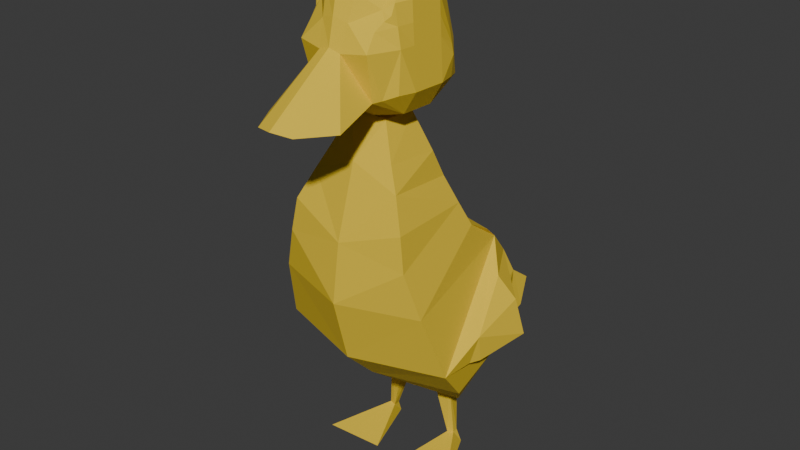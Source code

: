 # Source: pato.blend  (saved by Blender 4.0.36; exported with 4.5.12 LTS)
import bpy
from mathutils import Matrix  # noqa: F401  (used for matrix-valued properties, if any)

bpy.ops.wm.read_factory_settings(use_empty=True)
scene = bpy.context.scene
scene.name = 'Scene'

# ---- collections
col_collection = bpy.data.collections.new('Collection'); scene.collection.children.link(col_collection)

# ---- materials (node trees are filled in below, after node groups)
mat_material_001 = bpy.data.materials.new('Material.001')

# ---- material node trees
mat_material_001.use_nodes = True; mat_material_001.node_tree.nodes.clear()
_N = mat_material_001.node_tree.nodes; _L = mat_material_001.node_tree.links
n0 = _N.new('ShaderNodeBsdfPrincipled'); n0.name = 'Principled BSDF'; n0.location = (10, 300)
n0.inputs[0].default_value = (0.8003, 0.5618, 0.02985, 1.0)
n0.inputs[2].default_value = 0.8364
n0.inputs[3].default_value = 1.45
n1 = _N.new('ShaderNodeOutputMaterial'); n1.name = 'Material Output'; n1.location = (300, 300)
_L.new(n0.outputs[0], n1.inputs[0])
n1.is_active_output = True

# ---- world
world_world = bpy.data.worlds.new('World'); scene.world = world_world
world_world.use_nodes = True; world_world.node_tree.nodes.clear()
_N = world_world.node_tree.nodes; _L = world_world.node_tree.links
n0 = _N.new('ShaderNodeOutputWorld'); n0.name = 'World Output'; n0.location = (300, 300)
n1 = _N.new('ShaderNodeBackground'); n1.name = 'Background'; n1.location = (10, 300)
n1.inputs[0].default_value = (0.05088, 0.05088, 0.05088, 1.0)
_L.new(n1.outputs[0], n0.inputs[0])
n0.is_active_output = True
world_world.color = (0.05088, 0.05088, 0.05088)
world_world.use_sun_shadow = False
world_world.sun_shadow_jitter_overblur = 0.0

# ---- meshes
me_cube_001 = bpy.data.meshes.new('Cube.001')
me_cube_001.from_pydata([(1.025, 0.5345, -2.029), (1.06, -0.8517, 0.8007), (0.7758, 1.266, -2.035), (0.9669, 0.8224, 0.8875), (0.0, 1.0, -2.09), (0.0, 1.0, 1.0), (0.0, 0.5345, -2.046), (0.0, -1.0, 1.0), (0.0, 1.0, 1.0), (0.8501, 0.6524, 1.276), (0.9691, -0.8077, 1.333), (0.0, -1.0, 1.0), (0.0, 1.0, 1.0), (0.6098, 0.5951, 1.658), (0.7424, -0.6282, 1.815), (0.0, -1.0, 1.0), (0.0, 0.418, 2.119), (0.5497, 0.4123, 2.086), (0.5575, -0.5061, 2.173), (0.0, -0.6553, 2.134), (0.0, 0.2552, 2.708), (0.3022, 0.2495, 2.686), (0.3022, -0.3126, 2.702), (0.0, -0.3069, 2.724), (1.493, -0.4289, -0.9279), (0.0, -0.8705, -0.9673), (1.283, -0.7403, 0.09956), (0.0, -1.136, 0.06742), (1.283, 1.0, -1.317), (1.379, 0.07023, -1.52), (0.0, -0.3129, -1.534), (0.7654, 1.964, -1.596), (0.1767, 1.964, -1.879), (0.0, 1.964, -2.004), (0.8855, 2.073, -1.327), (0.4385, 2.248, -1.524), (0.0, 2.248, -1.507), (0.9535, 2.287, -1.152), (0.8417, 2.591, -0.8035), (0.0, 2.884, -1.229), (0.9673, 1.998, -0.3849), (0.7886, 2.051, -0.4017), (0.0, 2.191, -0.428), (0.9245, 1.491, 0.4244), (0.0, 1.808, 0.3272), (0.8565, 1.853, 0.02038), (0.0, 2.081, -0.04138), (0.9924, 1.189, 0.6801), (0.0, 1.437, 0.6891), (1.302, 1.088, 0.03142), (1.565, 1.191, -0.3203), (1.547, 0.2997, -0.5715), (1.247, 1.451, -0.4447), (1.491, 0.1625, -0.9742), (1.706, 1.248, -0.9008), (1.545, 0.3533, -0.9964), (0.9002, 0.9001, -2.032), (0.0, 0.7672, -2.068), (0.5172, 1.177, -2.053), (0.2586, 1.089, -2.072), (0.1007, 0.2533, 2.7), (0.2015, 0.2514, 2.693), (0.2015, -0.3107, 2.71), (0.1007, -0.3088, 2.717), (0.6002, 0.8558, -2.044), (0.3001, 0.8115, -2.056), (0.6603, 1.012, -3.071), (0.5757, 1.009, -3.102), (0.6704, 0.9173, -3.081), (0.5664, 0.8862, -3.096), (0.7226, 1.062, -3.319), (0.5869, 1.086, -3.312), (1.2, -0.002845, -3.308), (0.2579, 0.07589, -3.326), (0.2568, -0.2466, 4.818), (0.0, -0.2447, 4.825), (0.0, 0.3174, 4.809), (0.2568, 0.3155, 4.801), (0.6187, 0.2523, 2.853), (0.6187, -0.3097, 2.87), (0.5238, 0.3145, 4.686), (0.5238, -0.2476, 4.702), (0.8239, 0.2527, 3.203), (0.8239, -0.3094, 3.22), (0.7019, 0.3149, 4.409), (0.7019, -0.2472, 4.426), (0.5105, -0.8274, 3.135), (0.0, -0.9355, 3.107), (0.2551, -0.8187, 4.555), (0.0, -0.8873, 4.644), (0.6169, -0.7481, 3.174), (0.522, -0.625, 4.336), (0.7542, -0.5789, 3.227), (0.6373, -0.5167, 4.42), (0.0, 0.94, 3.115), (0.3057, 0.842, 3.15), (0.0, 0.7261, 4.526), (0.2913, 0.7154, 4.416), (0.6207, 0.799, 3.149), (0.5337, 0.6898, 4.202), (0.7294, 0.568, 3.186), (0.704, 0.5587, 3.806), (0.7617, -0.2777, 3.835), (0.7617, 0.2844, 3.818), (0.1786, -1.056, 3.796), (0.0, -1.07, 3.849), (0.5685, -0.9892, 3.844), (0.76, -0.5471, 3.844), (0.2984, 0.9133, 3.801), (0.0, 0.9593, 3.92), (0.5763, 0.7986, 3.664), (0.7637, 0.5632, 3.505), (0.6378, -1.578, 2.971), (0.0, -1.686, 2.943), (0.0, -2.188, 3.035), (0.3058, -2.085, 2.993), (0.7318, -0.2625, 4.13), (0.7318, 0.2996, 4.114), (0.2168, -0.9373, 4.176), (0.5453, -0.8071, 4.09), (0.6987, -0.5319, 4.132), (0.2948, 0.8144, 4.108), (0.0, 0.8427, 4.223), (0.555, 0.7442, 3.933), (0.7338, 0.561, 3.655), (0.0, -0.9786, 4.246), (0.5864, -0.6701, 4.204), (0.5993, -0.6224, 4.289), (0.6504, -0.6013, 4.274), (0.6465, -0.5724, 4.324)], [], [(1, 9, 10), (14, 17, 18), (9, 14, 10), (18, 21, 22), (81, 93, 85), (2, 31, 28), (35, 37, 34), (31, 35, 34), (2, 28, 0, 56), (37, 38, 41, 40), (45, 53, 24), (43, 47, 3, 26), (26, 3, 1), (26, 24, 43), (28, 31, 34), (28, 24, 29), (45, 24, 40), (40, 41, 45), (51, 50, 49), (43, 51, 49), (45, 49, 50), (52, 55, 53), (51, 24, 53, 55), (51, 54, 50), (50, 52, 45), (2, 64, 58), (4, 65, 57), (64, 69, 68), (44, 45, 46), (42, 38, 39), (46, 41, 42), (39, 35, 36), (36, 32, 33), (48, 43, 44), (32, 2, 58), (6, 57, 65), (30, 24, 25), (27, 1, 7), (25, 26, 27), (21, 62, 22), (61, 63, 62), (13, 16, 17), (63, 23, 19), (5, 8, 9, 3), (10, 14, 15, 11), (12, 47, 48), (14, 19, 15), (1, 10, 11, 7), (30, 0, 29), (69, 71, 73), (59, 69, 65), (59, 66, 67), (64, 66, 58), (70, 73, 71), (67, 66, 70, 71), (68, 70, 66), (69, 72, 68), (77, 75, 74), (77, 96, 76), (78, 95, 98), (80, 85, 84), (79, 92, 90), (63, 78, 79), (77, 81, 80), (116, 117, 84, 85), (81, 88, 91), (79, 82, 83), (82, 111, 103), (125, 88, 89), (86, 106, 104), (90, 107, 106), (116, 85, 93, 120), (63, 87, 23), (79, 86, 63), (75, 88, 74), (121, 99, 123), (122, 97, 121), (123, 101, 124), (78, 100, 82), (80, 97, 77), (84, 99, 80), (60, 94, 95), (98, 111, 100), (94, 108, 95), (95, 110, 98), (83, 107, 92), (119, 107, 120), (118, 106, 119), (87, 112, 113), (103, 124, 117), (82, 102, 83), (113, 115, 114), (104, 112, 86), (104, 114, 115), (117, 101, 84), (118, 91, 88), (91, 126, 127), (110, 124, 111), (109, 121, 108), (108, 123, 110), (102, 120, 107), (105, 118, 125), (103, 116, 102), (127, 128, 129), (120, 126, 119), (120, 129, 128), (91, 129, 93), (16, 21, 17), (8, 13, 9), (16, 20, 21), (13, 12, 16), (8, 12, 13), (12, 3, 47), (48, 47, 43), (44, 43, 45), (46, 45, 41), (42, 41, 38), (39, 38, 35), (36, 35, 32), (35, 38, 37), (31, 32, 35), (2, 32, 31), (37, 40, 34), (40, 28, 34), (29, 0, 28), (28, 40, 24), (58, 59, 32), (59, 4, 33), (32, 59, 33), (2, 56, 64), (65, 64, 0), (64, 56, 0), (0, 6, 65), (4, 59, 65), (64, 68, 66), (59, 58, 66), (64, 65, 69), (59, 67, 69), (69, 73, 72), (69, 67, 71), (68, 72, 70), (70, 72, 73), (30, 6, 0), (30, 29, 24), (25, 24, 26), (27, 26, 1), (14, 18, 19), (19, 18, 22), (22, 62, 19), (62, 63, 19), (18, 17, 21), (14, 13, 17), (9, 13, 14), (1, 3, 9), (43, 24, 51), (45, 43, 49), (51, 55, 54), (50, 54, 52), (45, 52, 53), (52, 54, 55), (21, 61, 62), (61, 60, 63), (63, 86, 87), (63, 60, 78), (79, 90, 86), (78, 60, 95), (60, 20, 94), (78, 98, 100), (79, 78, 82), (79, 83, 92), (104, 115, 112), (86, 90, 106), (90, 92, 107), (83, 102, 107), (82, 103, 102), (82, 100, 111), (98, 110, 111), (95, 108, 110), (94, 109, 108), (109, 122, 121), (108, 121, 123), (110, 123, 124), (103, 111, 124), (103, 117, 116), (102, 116, 120), (119, 106, 107), (104, 105, 114), (118, 104, 106), (105, 104, 118), (125, 118, 88), (118, 119, 91), (91, 127, 129), (91, 119, 126), (127, 126, 128), (120, 93, 129), (120, 128, 126), (123, 99, 101), (117, 124, 101), (121, 97, 99), (122, 96, 97), (77, 97, 96), (80, 99, 97), (84, 101, 99), (80, 81, 85), (77, 74, 81), (77, 76, 75), (75, 89, 88), (81, 74, 88), (81, 91, 93), (87, 86, 112), (113, 112, 115)])
_uv = me_cube_001.uv_layers.new(name='UVMap')
_uv.uv.foreach_set('vector', [0.625, 0.75, 0.625, 0.5, 0.625, 0.75, 0.625, 0.75, 0.625, 0.5, 0.625, 0.75, 0.625, 0.5, 0.625, 0.75, 0.625, 0.75, 0.625, 0.75, 0.625, 0.5, 0.625, 0.75, 0.7083, 0.75, 0.7083, 0.75, 0.7083, 0.75, 0.0, 0.0, 0.0, 0.0, 0.0, 0.0, 0.0, 0.0, 0.0, 0.0, 0.0, 0.0, 0.0, 0.0, 0.0, 0.0, 0.0, 0.0, 0.375, 0.5, 0.0, 0.0, 0.375, 0.75, 0.375, 0.625, 0.0, 0.0, 0.0, 0.0, 0.0, 0.0, 0.0, 0.0, 0.1562, 0.125, 0.5, 0.75, 0.5, 0.75, 0.3125, 0.25, 0.4688, 0.375, 0.625, 0.5, 0.5625, 0.75, 0.5625, 0.75, 0.625, 0.5, 0.625, 0.75, 0.5625, 0.75, 0.5, 0.75, 0.3125, 0.25, 0.0, 0.0, 0.0, 0.0, 0.0, 0.0, 0.0, 0.0, 0.5, 0.75, 0.4375, 0.75, 0.1562, 0.125, 0.5, 0.75, 0.0, 0.0, 0.0, 0.0, 0.0, 0.0, 0.1562, 0.125, 0.5, 0.75, 0.1562, 0.125, 0.3125, 0.25, 0.3125, 0.25, 0.5, 0.75, 0.3125, 0.25, 0.1562, 0.125, 0.3125, 0.25, 0.1562, 0.125, 0.1562, 0.125, 0.5, 0.75, 0.5, 0.75, 0.5, 0.75, 0.5, 0.75, 0.5, 0.75, 0.5, 0.75, 0.5, 0.75, 0.1562, 0.125, 0.1562, 0.125, 0.1562, 0.125, 0.1562, 0.125, 0.1562, 0.125, 0.375, 0.5, 0.3333, 0.625, 0.3333, 0.5, 0.25, 0.5, 0.2917, 0.625, 0.25, 0.625, 0.3333, 0.625, 0.2917, 0.625, 0.3333, 0.625, 0.125, 0.25, 0.1562, 0.125, 0.1875, 0.375, 0.25, 0.5, 0.375, 0.5, 0.25, 0.5, 0.1875, 0.375, 0.0, 0.0, 0.25, 0.5, 0.25, 0.5, 0.375, 0.5, 0.25, 0.5, 0.25, 0.5, 0.375, 0.5, 0.25, 0.5, 0.0625, 0.125, 0.3125, 0.25, 0.125, 0.25, 0.375, 0.5, 0.375, 0.5, 0.3333, 0.5, 0.25, 0.75, 0.25, 0.625, 0.2917, 0.625, 0.4375, 0.875, 0.5, 0.75, 0.5, 0.875, 0.5625, 0.875, 0.625, 0.75, 0.625, 0.875, 0.5, 0.875, 0.5625, 0.75, 0.5625, 0.875, 0.625, 0.5, 0.6667, 0.75, 0.625, 0.75, 0.6667, 0.5, 0.7083, 0.75, 0.6667, 0.75, 0.625, 0.5, 0.0, 0.0, 0.625, 0.5, 0.625, 0.8333, 0.625, 0.875, 0.625, 0.875, 0.625, 0.375, 0.625, 0.375, 0.625, 0.5, 0.625, 0.5, 0.625, 0.75, 0.625, 0.75, 0.625, 0.875, 0.625, 0.875, 0.0, 0.0, 0.4688, 0.375, 0.0625, 0.125, 0.625, 0.75, 0.625, 0.875, 0.625, 0.875, 0.625, 0.75, 0.625, 0.75, 0.625, 0.875, 0.625, 0.875, 0.4375, 0.875, 0.375, 0.75, 0.4375, 0.75, 0.2917, 0.625, 0.2917, 0.5, 0.2917, 0.625, 0.2917, 0.5, 0.2917, 0.625, 0.2917, 0.625, 0.2917, 0.5, 0.3333, 0.5, 0.2917, 0.5, 0.3333, 0.625, 0.3333, 0.5, 0.3333, 0.5, 0.3333, 0.5, 0.2917, 0.625, 0.2917, 0.5, 0.2917, 0.5, 0.3333, 0.5, 0.3333, 0.5, 0.2917, 0.5, 0.3333, 0.625, 0.3333, 0.5, 0.3333, 0.5, 0.2917, 0.625, 0.3333, 0.625, 0.3333, 0.625, 0.7083, 0.5, 0.75, 0.75, 0.7083, 0.75, 0.7083, 0.5, 0.75, 0.5, 0.75, 0.5, 0.7083, 0.5, 0.7083, 0.5, 0.7083, 0.5, 0.7083, 0.5, 0.7083, 0.75, 0.7083, 0.5, 0.7083, 0.75, 0.7083, 0.75, 0.7083, 0.75, 0.7083, 0.75, 0.7083, 0.5, 0.7083, 0.75, 0.7083, 0.5, 0.7083, 0.75, 0.7083, 0.5, 0.7083, 0.75, 0.7083, 0.5, 0.7083, 0.5, 0.7083, 0.75, 0.7083, 0.75, 0.7083, 0.75, 0.7083, 0.75, 0.7083, 0.75, 0.7083, 0.5, 0.7083, 0.75, 0.7083, 0.5, 0.7083, 0.5, 0.7083, 0.5, 0.625, 0.875, 0.625, 0.8333, 0.625, 0.875, 0.625, 0.8333, 0.625, 0.8333, 0.625, 0.8333, 0.625, 0.8333, 0.625, 0.8333, 0.625, 0.8333, 0.7083, 0.75, 0.7083, 0.75, 0.7083, 0.75, 0.7083, 0.75, 0.625, 0.8333, 0.625, 0.875, 0.625, 0.875, 0.7083, 0.75, 0.7083, 0.75, 0.7083, 0.75, 0.75, 0.75, 0.7083, 0.75, 0.7083, 0.75, 0.625, 0.4167, 0.625, 0.4167, 0.625, 0.4167, 0.625, 0.375, 0.625, 0.4167, 0.625, 0.4167, 0.625, 0.4167, 0.625, 0.4167, 0.625, 0.4167, 0.7083, 0.5, 0.7083, 0.5, 0.7083, 0.5, 0.7083, 0.5, 0.7083, 0.5, 0.7083, 0.5, 0.7083, 0.5, 0.7083, 0.5, 0.7083, 0.5, 0.625, 0.4167, 0.625, 0.375, 0.625, 0.4167, 0.625, 0.4167, 0.625, 0.4167, 0.625, 0.4167, 0.625, 0.375, 0.625, 0.4167, 0.625, 0.4167, 0.625, 0.4167, 0.625, 0.4167, 0.625, 0.4167, 0.7083, 0.75, 0.7083, 0.75, 0.7083, 0.75, 0.625, 0.8333, 0.625, 0.8333, 0.625, 0.8333, 0.625, 0.8333, 0.625, 0.8333, 0.625, 0.8333, 0.625, 0.875, 0.625, 0.8333, 0.625, 0.875, 0.7083, 0.5, 0.7083, 0.5, 0.7083, 0.5, 0.7083, 0.5, 0.7083, 0.75, 0.7083, 0.75, 0.625, 0.875, 0.625, 0.8333, 0.625, 0.875, 0.625, 0.8333, 0.625, 0.8333, 0.625, 0.8333, 0.625, 0.8333, 0.625, 0.875, 0.625, 0.8333, 0.7083, 0.5, 0.7083, 0.5, 0.7083, 0.5, 0.625, 0.8333, 0.625, 0.8333, 0.625, 0.8333, 0.625, 0.8333, 0.625, 0.8333, 0.625, 0.8333, 0.625, 0.4167, 0.625, 0.4167, 0.625, 0.4167, 0.625, 0.375, 0.625, 0.4167, 0.625, 0.4167, 0.625, 0.4167, 0.625, 0.4167, 0.625, 0.4167, 0.7083, 0.75, 0.7083, 0.75, 0.7083, 0.75, 0.625, 0.875, 0.625, 0.8333, 0.625, 0.875, 0.7083, 0.5, 0.7083, 0.75, 0.7083, 0.75, 0.625, 0.8333, 0.625, 0.8333, 0.625, 0.8333, 0.625, 0.8333, 0.625, 0.8333, 0.625, 0.8333, 0.7083, 0.75, 0.7083, 0.75, 0.7083, 0.75, 0.7083, 0.75, 0.7083, 0.75, 0.7083, 0.75, 0.0, 0.0, 0.625, 0.5, 0.625, 0.5, 0.625, 0.375, 0.625, 0.5, 0.625, 0.5, 0.0, 0.0, 0.0, 0.0, 0.625, 0.5, 0.625, 0.5, 0.625, 0.375, 0.0, 0.0, 0.625, 0.375, 0.625, 0.375, 0.625, 0.5, 0.0, 0.0, 0.625, 0.5, 0.4688, 0.375, 0.0625, 0.125, 0.4688, 0.375, 0.3125, 0.25, 0.125, 0.25, 0.3125, 0.25, 0.1562, 0.125, 0.1875, 0.375, 0.1562, 0.125, 0.0, 0.0, 0.25, 0.5, 0.375, 0.5, 0.375, 0.5, 0.25, 0.5, 0.375, 0.5, 0.375, 0.5, 0.25, 0.5, 0.375, 0.5, 0.375, 0.5, 0.0, 0.0, 0.0, 0.0, 0.0, 0.0, 0.0, 0.0, 0.0, 0.0, 0.0, 0.0, 0.0, 0.0, 0.0, 0.0, 0.0, 0.0, 0.0, 0.0, 0.0, 0.0, 0.0, 0.0, 0.0, 0.0, 0.0, 0.0, 0.0, 0.0, 0.4375, 0.75, 0.375, 0.75, 0.0, 0.0, 0.0, 0.0, 0.0, 0.0, 0.5, 0.75, 0.3333, 0.5, 0.2917, 0.5, 0.375, 0.5, 0.2917, 0.5, 0.25, 0.5, 0.25, 0.5, 0.375, 0.5, 0.2917, 0.5, 0.25, 0.5, 0.375, 0.5, 0.375, 0.625, 0.3333, 0.625, 0.2917, 0.625, 0.3333, 0.625, 0.375, 0.75, 0.3333, 0.625, 0.375, 0.625, 0.375, 0.75, 0.375, 0.75, 0.25, 0.75, 0.2917, 0.625, 0.25, 0.5, 0.2917, 0.5, 0.2917, 0.625, 0.3333, 0.625, 0.3333, 0.625, 0.3333, 0.5, 0.2917, 0.5, 0.3333, 0.5, 0.3333, 0.5, 0.3333, 0.625, 0.2917, 0.625, 0.2917, 0.625, 0.2917, 0.5, 0.2917, 0.5, 0.2917, 0.625, 0.2917, 0.625, 0.2917, 0.625, 0.3333, 0.625, 0.2917, 0.625, 0.2917, 0.5, 0.2917, 0.5, 0.3333, 0.625, 0.3333, 0.625, 0.3333, 0.5, 0.3333, 0.5, 0.3333, 0.625, 0.2917, 0.625, 0.4375, 0.875, 0.375, 0.875, 0.375, 0.75, 0.4375, 0.875, 0.4375, 0.75, 0.5, 0.75, 0.5, 0.875, 0.5, 0.75, 0.5625, 0.75, 0.5625, 0.875, 0.5625, 0.75, 0.625, 0.75, 0.625, 0.75, 0.625, 0.75, 0.625, 0.875, 0.625, 0.875, 0.625, 0.75, 0.625, 0.75, 0.625, 0.75, 0.625, 0.7917, 0.625, 0.875, 0.625, 0.7917, 0.625, 0.8333, 0.625, 0.875, 0.625, 0.75, 0.625, 0.5, 0.625, 0.5, 0.625, 0.75, 0.625, 0.5, 0.625, 0.5, 0.625, 0.5, 0.625, 0.5, 0.625, 0.75, 0.625, 0.75, 0.625, 0.5, 0.625, 0.5, 0.3125, 0.25, 0.5, 0.75, 0.5, 0.75, 0.1562, 0.125, 0.3125, 0.25, 0.3125, 0.25, 0.5, 0.75, 0.5, 0.75, 0.1562, 0.125, 0.1562, 0.125, 0.1562, 0.125, 0.1562, 0.125, 0.1562, 0.125, 0.1562, 0.125, 0.5, 0.75, 0.1562, 0.125, 0.1562, 0.125, 0.5, 0.75, 0.625, 0.5, 0.6667, 0.5, 0.6667, 0.75, 0.6667, 0.5, 0.7083, 0.5, 0.7083, 0.75, 0.625, 0.8333, 0.625, 0.8333, 0.625, 0.875, 0.7083, 0.75, 0.7083, 0.5, 0.7083, 0.5, 0.7083, 0.75, 0.7083, 0.75, 0.7083, 0.75, 0.7083, 0.5, 0.7083, 0.5, 0.7083, 0.5, 0.625, 0.4167, 0.625, 0.375, 0.625, 0.375, 0.7083, 0.5, 0.7083, 0.5, 0.7083, 0.5, 0.7083, 0.75, 0.7083, 0.5, 0.7083, 0.5, 0.7083, 0.75, 0.7083, 0.75, 0.7083, 0.75, 0.625, 0.8333, 0.625, 0.8333, 0.625, 0.8333, 0.625, 0.8333, 0.625, 0.8333, 0.625, 0.8333, 0.625, 0.8333, 0.625, 0.8333, 0.625, 0.8333, 0.7083, 0.75, 0.7083, 0.75, 0.7083, 0.75, 0.7083, 0.5, 0.7083, 0.5, 0.7083, 0.75, 0.7083, 0.5, 0.7083, 0.5, 0.7083, 0.5, 0.625, 0.4167, 0.625, 0.4167, 0.625, 0.4167, 0.625, 0.4167, 0.625, 0.4167, 0.625, 0.4167, 0.625, 0.375, 0.625, 0.375, 0.625, 0.4167, 0.625, 0.375, 0.625, 0.375, 0.625, 0.4167, 0.625, 0.4167, 0.625, 0.4167, 0.625, 0.4167, 0.625, 0.4167, 0.625, 0.4167, 0.625, 0.4167, 0.7083, 0.5, 0.7083, 0.5, 0.7083, 0.5, 0.7083, 0.5, 0.7083, 0.5, 0.7083, 0.75, 0.7083, 0.75, 0.7083, 0.75, 0.7083, 0.75, 0.625, 0.8333, 0.625, 0.8333, 0.625, 0.8333, 0.625, 0.8333, 0.625, 0.875, 0.625, 0.875, 0.625, 0.8333, 0.625, 0.8333, 0.625, 0.8333, 0.625, 0.875, 0.625, 0.8333, 0.625, 0.8333, 0.625, 0.875, 0.625, 0.8333, 0.625, 0.8333, 0.625, 0.8333, 0.625, 0.8333, 0.625, 0.8333, 0.7083, 0.75, 0.7083, 0.75, 0.7083, 0.75, 0.625, 0.8333, 0.625, 0.8333, 0.625, 0.8333, 0.625, 0.8333, 0.625, 0.8333, 0.625, 0.8333, 0.7083, 0.75, 0.7083, 0.75, 0.7083, 0.75, 0.625, 0.8333, 0.625, 0.8333, 0.625, 0.8333, 0.625, 0.4167, 0.625, 0.4167, 0.625, 0.4167, 0.7083, 0.5, 0.7083, 0.5, 0.7083, 0.5, 0.625, 0.4167, 0.625, 0.4167, 0.625, 0.4167, 0.625, 0.375, 0.625, 0.375, 0.625, 0.4167, 0.7083, 0.5, 0.7083, 0.5, 0.75, 0.5, 0.7083, 0.5, 0.7083, 0.5, 0.7083, 0.5, 0.7083, 0.5, 0.7083, 0.5, 0.7083, 0.5, 0.7083, 0.5, 0.7083, 0.75, 0.7083, 0.75, 0.7083, 0.5, 0.7083, 0.75, 0.7083, 0.75, 0.7083, 0.5, 0.75, 0.5, 0.75, 0.75, 0.75, 0.75, 0.75, 0.75, 0.7083, 0.75, 0.7083, 0.75, 0.7083, 0.75, 0.7083, 0.75, 0.7083, 0.75, 0.7083, 0.75, 0.7083, 0.75, 0.625, 0.875, 0.625, 0.8333, 0.625, 0.8333, 0.625, 0.875, 0.625, 0.8333, 0.625, 0.8333])
me_cube_001.materials.append(mat_material_001)
me_cube_001.update()

# ---- objects
ob_cube_001 = bpy.data.objects.new('Cube.001', me_cube_001)

# ---- transforms, parenting, visibility, modifiers, constraints
ob_cube_001.location = (0.9894, 0.2669, 3.489)
_m = ob_cube_001.modifiers.new('Mirror', 'MIRROR')
_m.use_clip = True

# ---- collection membership
col_collection.objects.link(ob_cube_001)

# ---- scene / render settings (as saved in the file)
scene.frame_start = 1; scene.frame_end = 250; scene.frame_set(241)
scene.render.engine = 'CYCLES'
scene.cycles.sampling_pattern = 'TABULATED_SOBOL'
bpy.context.view_layer.update()

# ---- added for rendering (the .blend has no active camera and no usable light): camera, sun
cam_auto = bpy.data.cameras.new('AutoCamera')
cam_auto.lens = 50.0
cam_auto.sensor_width = 36.0
cam_auto.clip_end = 1000.0
ob_auto_camera = bpy.data.objects.new('AutoCamera', cam_auto)
scene.collection.objects.link(ob_auto_camera)
ob_auto_camera.location = (10.416, -10.6971, 11.7796)
ob_auto_camera.rotation_euler = (1.09748, -7.21219e-08, 0.694738)
scene.camera = ob_auto_camera
light_auto_sun = bpy.data.lights.new('AutoSun', 'SUN')
light_auto_sun.energy = 3.0
light_auto_sun.angle = 0.0523599
ob_auto_sun = bpy.data.objects.new('AutoSun', light_auto_sun)
scene.collection.objects.link(ob_auto_sun)
ob_auto_sun.rotation_euler = (0.872665, 0.174533, 0.523599)
bpy.context.view_layer.update()
